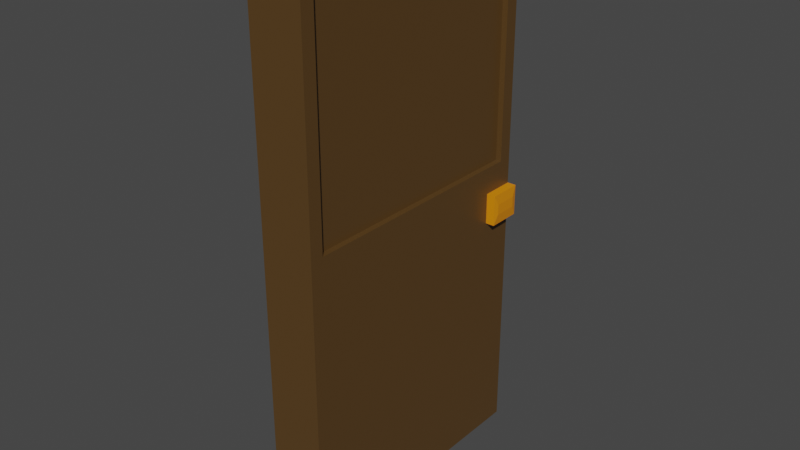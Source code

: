 # Source: Door.blend  (saved by Blender 3.1.7; exported with 4.5.12 LTS)
import bpy
from mathutils import Matrix  # noqa: F401  (used for matrix-valued properties, if any)

bpy.ops.wm.read_factory_settings(use_empty=True)
scene = bpy.context.scene
scene.name = 'Scene'

# ---- collections
col_collection = bpy.data.collections.new('Collection'); scene.collection.children.link(col_collection)

# ---- images (referenced by path relative to the original .blend; pixels are not part of the script)
import os
ASSET_DIR = os.environ.get("B2B_ASSET_DIR", "")  # directory of the original .blend (textures are referenced by path, not embedded)
HERE = os.path.dirname(os.path.abspath(__file__))  # packed textures are extracted next to this script under _unpacked/

def load_image(name, relpath, width, height, colorspace="sRGB"):
    """Load a texture the original file referenced (path relative to the .blend, or extracted next to this script)."""
    p = next((c for c in (os.path.join(HERE, relpath), os.path.join(ASSET_DIR, relpath)) if relpath and os.path.exists(c)), "")
    if p:
        img = bpy.data.images.load(p, check_existing=True)
        img.name = name
    else:  # same state as the original file: an image datablock whose file is absent (Cycles renders it pink)
        img = bpy.data.images.new(name, width, height)
        img.source = "FILE"
        img.filepath = "//" + (relpath or name)
    img.colorspace_settings.name = colorspace
    return img
img_featured_jpg = load_image('featured.jpg', 'DoorTexture.jpg', 1024, 1024, 'sRGB')

# ---- materials (node trees are filled in below, after node groups)
mat_material = bpy.data.materials.new('Material')
mat_material.alpha_threshold = 0.0
mat_material.use_transparent_shadow = False
mat_material.line_color = (0.0, 0.0, 0.0, 1.0)
mat_material_001 = bpy.data.materials.new('Material.001')
mat_material_001.use_transparent_shadow = False

# ---- material node trees
mat_material.use_nodes = True; mat_material.node_tree.nodes.clear()
_N = mat_material.node_tree.nodes; _L = mat_material.node_tree.links
n0 = _N.new('ShaderNodeOutputMaterial'); n0.name = 'Material Output'; n0.location = (331, 250)
n1 = _N.new('ShaderNodeDisplacement'); n1.name = 'Displacement'; n1.location = (245, 94)
n1.inputs[0].default_value = 164.3
n1.inputs[2].default_value = 1.0
n2 = _N.new('ShaderNodeBsdfPrincipled'); n2.name = 'Principled BSDF'; n2.location = (-37, 269)
n2.distribution = 'GGX'
n2.subsurface_method = 'RANDOM_WALK_SKIN'
n2.inputs[0].default_value = (0.09721, 0.05077, 0.01448, 1.0)
n2.inputs[2].default_value = 0.4
n2.inputs[3].default_value = 1.45
n2.inputs[27].default_value = (0.0, 0.0, 0.0, 1.0)
n2.inputs[28].default_value = 1.0
n3 = _N.new('ShaderNodeTexImage'); n3.name = 'Image Texture'; n3.location = (-523, 172)
n3.image = img_featured_jpg
_L.new(n2.outputs[0], n0.inputs[0])
_L.new(n3.outputs[0], n1.inputs[3])
_L.new(n1.outputs[0], n0.inputs[2])
n0.is_active_output = True
mat_material_001.use_nodes = True; mat_material_001.node_tree.nodes.clear()
_N = mat_material_001.node_tree.nodes; _L = mat_material_001.node_tree.links
n0 = _N.new('ShaderNodeOutputMaterial'); n0.name = 'Material Output'; n0.location = (300, 300)
n1 = _N.new('ShaderNodeBsdfPrincipled'); n1.name = 'Principled BSDF'; n1.location = (10, 300)
n1.distribution = 'GGX'
n1.subsurface_method = 'RANDOM_WALK_SKIN'
n1.inputs[0].default_value = (0.8, 0.2511, 0.001262, 1.0)
n1.inputs[3].default_value = 1.45
n1.inputs[27].default_value = (0.0, 0.0, 0.0, 1.0)
n1.inputs[28].default_value = 1.0
_L.new(n1.outputs[0], n0.inputs[0])
n0.is_active_output = True

# ---- world
world_world = bpy.data.worlds.new('World'); scene.world = world_world
world_world.use_nodes = True; world_world.node_tree.nodes.clear()
_N = world_world.node_tree.nodes; _L = world_world.node_tree.links
n0 = _N.new('ShaderNodeOutputWorld'); n0.name = 'World Output'; n0.location = (300, 300)
n1 = _N.new('ShaderNodeBackground'); n1.name = 'Background'; n1.location = (10, 300)
n1.inputs[0].default_value = (0.05088, 0.05088, 0.05088, 1.0)
_L.new(n1.outputs[0], n0.inputs[0])
n0.is_active_output = True
world_world.color = (0.05088, 0.05088, 0.05088)
world_world.use_sun_shadow = False
world_world.sun_shadow_jitter_overblur = 0.0

# ---- meshes
me_cube = bpy.data.meshes.new('Cube')
me_cube.from_pydata([(-7.308e-05, 1.909, 0.9042), (-7.308e-05, 2.008, -0.9969), (-7.308e-05, 0.1066, 0.9042), (-7.308e-05, 0.007726, -0.9969), (-2.0, 2.008, 1.003), (-2.0, 2.008, -0.9969), (-2.0, 0.007726, 1.003), (-2.0, 0.007726, -0.9969), (-2.0, 1.008, -0.9969), (-1.0, 2.008, -0.9969), (-7.308e-05, 1.909, 0.1019), (-2.0, 0.007726, 0.003062), (-7.308e-05, 0.1066, 0.1019), (-2.0, 2.008, 0.003062), (-1.0, 0.007726, 1.003), (-7.308e-05, 1.008, 0.9042), (-1.0, 0.007726, -0.9969), (-2.0, 1.008, 1.003), (-1.0, 2.008, 1.003), (-7.308e-05, 1.008, -0.9969), (-1.0, 2.008, 0.003062), (-7.308e-05, 1.008, 0.1019), (-1.0, 1.008, -0.9969), (-2.0, 1.008, 0.003062), (-1.0, 0.007726, 0.003062), (-1.0, 1.008, 1.003), (-7.308e-05, 2.008, -0.2244), (-7.308e-05, 1.508, -0.9969), (-7.308e-05, 1.508, 0.1019), (-7.308e-05, 1.008, -0.2244), (-7.308e-05, 1.508, -0.2244), (-7.308e-05, 2.008, -0.1107), (-7.308e-05, 1.758, 0.1019), (-7.308e-05, 1.758, -0.2244), (-7.308e-05, 1.508, -0.1107), (-7.308e-05, 1.758, -0.1107), (0.3298, 2.008, 0.003062), (0.3671, 1.97, -0.03419), (0.3671, 1.97, -0.0734), (0.3298, 2.008, -0.1107), (0.3298, 1.758, 0.003062), (0.3671, 1.795, -0.03419), (0.3671, 1.795, -0.0734), (0.3298, 1.758, -0.1107), (-7.308e-05, 1.008, 1.003), (-7.308e-05, 0.007726, 1.003), (-7.308e-05, 2.008, 1.003), (-7.308e-05, 2.008, 0.003062), (-7.308e-05, 0.007726, 0.003062), (-7.308e-05, 1.008, 0.003062), (-7.308e-05, 1.508, 0.003062), (-7.308e-05, 1.758, 0.003062), (-0.208, 1.008, 0.9042), (-0.208, 1.008, 0.1019), (-0.208, 0.1066, 0.9042), (-0.208, 1.909, 0.9042), (-0.208, 1.909, 0.1019), (-0.208, 0.1066, 0.1019), (-0.208, 1.508, 0.1019), (-0.208, 1.758, 0.1019)], [], [(25, 17, 6, 14), (24, 14, 6, 11), (23, 17, 4, 13), (22, 19, 3, 16), (21, 28, 58, 53), (20, 18, 46, 47), (9, 20, 47, 31, 26, 1), (5, 13, 20, 9), (13, 4, 18, 20), (19, 29, 49, 48, 3), (30, 34, 50, 49, 29), (32, 10, 56, 59), (8, 22, 16, 7), (5, 9, 22, 8), (9, 1, 27, 19, 22), (8, 23, 13, 5), (7, 11, 23, 8), (11, 6, 17, 23), (16, 24, 11, 7), (3, 48, 24, 16), (48, 45, 14, 24), (44, 25, 14, 45), (46, 18, 25, 44), (18, 4, 17, 25), (27, 30, 29, 19), (1, 26, 33, 30, 27), (35, 51, 50, 34), (33, 35, 34, 30), (26, 31, 35, 33), (35, 31, 39, 43), (47, 51, 40, 36), (38, 37, 41, 42), (51, 35, 43, 40), (37, 38, 39, 36), (36, 40, 41, 37), (38, 42, 43, 39), (40, 43, 42, 41), (31, 47, 36, 39), (2, 15, 44, 45), (0, 10, 47, 46), (12, 2, 45, 48), (15, 0, 46, 44), (21, 12, 48, 49), (28, 21, 49, 50), (32, 28, 50, 51), (10, 32, 51, 47), (53, 52, 54, 57), (56, 55, 52, 53, 58, 59), (0, 15, 52, 55), (10, 0, 55, 56), (28, 32, 59, 58), (12, 21, 53, 57), (2, 12, 57, 54), (15, 2, 54, 52)])
me_cube.polygons.foreach_set('material_index', [0, 0, 0, 0, 0, 0, 0, 0, 0, 0, 0, 0, 0, 0, 0, 0, 0, 0, 0, 0, 0, 0, 0, 0, 0, 0, 0, 0, 0, 1, 1, 1, 1, 1, 1, 1, 1, 1, 0, 0, 0, 0, 0, 0, 0, 0, 0, 0, 0, 0, 0, 0, 0, 0])
_uv = me_cube.uv_layers.new(name='UVMap')
_uv.uv.foreach_set('vector', [0.5384, 0.2886, 0.5384, 0.1829, 0.5768, 0.1829, 0.5768, 0.2886, 0.6153, 0.5, 0.6153, 0.3943, 0.6537, 0.3943, 0.6537, 0.5, 0.3847, 0.5, 0.3847, 0.3943, 0.4232, 0.3943, 0.4232, 0.5, 0.5384, 0.7114, 0.5384, 0.6057, 0.5768, 0.6057, 0.5768, 0.7114, 0.5384, 0.4896, 0.5192, 0.4896, 0.5192, 0.4896, 0.5384, 0.4896, 0.4616, 0.5, 0.4616, 0.3943, 0.5, 0.3943, 0.5, 0.5, 0.4616, 0.6057, 0.4616, 0.5, 0.5, 0.5, 0.5, 0.512, 0.5, 0.524, 0.5, 0.6057, 0.4232, 0.6057, 0.4232, 0.5, 0.4616, 0.5, 0.4616, 0.6057, 0.4232, 0.5, 0.4232, 0.3943, 0.4616, 0.3943, 0.4616, 0.5, 0.5384, 0.6057, 0.5384, 0.524, 0.5384, 0.5, 0.5768, 0.5, 0.5768, 0.6057, 0.5192, 0.524, 0.5192, 0.512, 0.5192, 0.5, 0.5384, 0.5, 0.5384, 0.524, 0.5096, 0.4896, 0.5038, 0.4896, 0.5038, 0.4896, 0.5096, 0.4896, 0.5384, 0.8171, 0.5384, 0.7114, 0.5768, 0.7114, 0.5768, 0.8171, 0.5, 0.8171, 0.5, 0.7114, 0.5384, 0.7114, 0.5384, 0.8171, 0.5, 0.7114, 0.5, 0.6057, 0.5192, 0.6057, 0.5384, 0.6057, 0.5384, 0.7114, 0.3847, 0.6057, 0.3847, 0.5, 0.4232, 0.5, 0.4232, 0.6057, 0.3463, 0.6057, 0.3463, 0.5, 0.3847, 0.5, 0.3847, 0.6057, 0.3463, 0.5, 0.3463, 0.3943, 0.3847, 0.3943, 0.3847, 0.5, 0.6153, 0.6057, 0.6153, 0.5, 0.6537, 0.5, 0.6537, 0.6057, 0.5768, 0.6057, 0.5768, 0.5, 0.6153, 0.5, 0.6153, 0.6057, 0.5768, 0.5, 0.5768, 0.3943, 0.6153, 0.3943, 0.6153, 0.5, 0.5384, 0.3943, 0.5384, 0.2886, 0.5768, 0.2886, 0.5768, 0.3943, 0.5, 0.3943, 0.5, 0.2886, 0.5384, 0.2886, 0.5384, 0.3943, 0.5, 0.2886, 0.5, 0.1829, 0.5384, 0.1829, 0.5384, 0.2886, 0.5192, 0.6057, 0.5192, 0.524, 0.5384, 0.524, 0.5384, 0.6057, 0.5, 0.6057, 0.5, 0.524, 0.5096, 0.524, 0.5192, 0.524, 0.5192, 0.6057, 0.5096, 0.512, 0.5096, 0.5, 0.5192, 0.5, 0.5192, 0.512, 0.5096, 0.524, 0.5096, 0.512, 0.5192, 0.512, 0.5192, 0.524, 0.5, 0.524, 0.5, 0.512, 0.5096, 0.512, 0.5096, 0.524, 0.5096, 0.512, 0.5, 0.512, 0.5, 0.512, 0.5096, 0.512, 0.5, 0.5, 0.5096, 0.5, 0.5096, 0.5, 0.5, 0.5, 0.5014, 0.5081, 0.5014, 0.5039, 0.5082, 0.5039, 0.5082, 0.5081, 0.5096, 0.5, 0.5096, 0.512, 0.5096, 0.512, 0.5096, 0.5, 0.5014, 0.5039, 0.5014, 0.5081, 0.5, 0.512, 0.5, 0.5, 0.5, 0.5, 0.5096, 0.5, 0.5082, 0.5039, 0.5014, 0.5039, 0.5014, 0.5081, 0.5082, 0.5081, 0.5096, 0.512, 0.5, 0.512, 0.5096, 0.5, 0.5096, 0.512, 0.5082, 0.5081, 0.5082, 0.5039, 0.5, 0.512, 0.5, 0.5, 0.5, 0.5, 0.5, 0.512, 0.573, 0.4047, 0.5384, 0.4047, 0.5384, 0.3943, 0.5768, 0.3943, 0.5038, 0.4047, 0.5038, 0.4896, 0.5, 0.5, 0.5, 0.3943, 0.573, 0.4896, 0.573, 0.4047, 0.5768, 0.3943, 0.5768, 0.5, 0.5384, 0.4047, 0.5038, 0.4047, 0.5, 0.3943, 0.5384, 0.3943, 0.5384, 0.4896, 0.573, 0.4896, 0.5768, 0.5, 0.5384, 0.5, 0.5192, 0.4896, 0.5384, 0.4896, 0.5384, 0.5, 0.5192, 0.5, 0.5096, 0.4896, 0.5192, 0.4896, 0.5192, 0.5, 0.5096, 0.5, 0.5038, 0.4896, 0.5096, 0.4896, 0.5096, 0.5, 0.5, 0.5, 0.5384, 0.4896, 0.5384, 0.4047, 0.573, 0.4047, 0.573, 0.4896, 0.5038, 0.4896, 0.5038, 0.4047, 0.5384, 0.4047, 0.5384, 0.4896, 0.5192, 0.4896, 0.5096, 0.4896, 0.5038, 0.4047, 0.5384, 0.4047, 0.5384, 0.4047, 0.5038, 0.4047, 0.5038, 0.4896, 0.5038, 0.4047, 0.5038, 0.4047, 0.5038, 0.4896, 0.5192, 0.4896, 0.5096, 0.4896, 0.5096, 0.4896, 0.5192, 0.4896, 0.573, 0.4896, 0.5384, 0.4896, 0.5384, 0.4896, 0.573, 0.4896, 0.573, 0.4047, 0.573, 0.4896, 0.573, 0.4896, 0.573, 0.4047, 0.5384, 0.4047, 0.573, 0.4047, 0.573, 0.4047, 0.5384, 0.4047])
me_cube.materials.append(mat_material)
me_cube.materials.append(mat_material_001)
me_cube.use_remesh_preserve_volume = False
me_cube.use_remesh_preserve_attributes = False
me_cube.use_mirror_vertex_groups = False
me_cube.update()

# ---- objects
ob_cube = bpy.data.objects.new('Cube', me_cube)

# ---- transforms, parenting, visibility, modifiers, constraints
ob_cube.location = (0.2, -1.008, -0.006124)
ob_cube.scale = (0.2, 1.0, 2.0)
ob_cube.lock_rotations_4d = False
ob_cube.empty_display_type = 'ARROWS'
ob_cube.lineart.crease_threshold = 0.0

# ---- collection membership
col_collection.objects.link(ob_cube)

# ---- scene / render settings (as saved in the file)
scene.frame_start = 1; scene.frame_end = 250; scene.frame_set(1)
scene.render.engine = 'BLENDER_EEVEE_NEXT'
scene.cycles.sampling_pattern = 'TABULATED_SOBOL'
scene.cycles.use_light_tree = False
scene.view_settings.view_transform = 'Filmic'
bpy.context.view_layer.update()

# ---- added for rendering (the .blend has no active camera and no usable light): camera, sun
cam_auto = bpy.data.cameras.new('AutoCamera')
cam_auto.lens = 50.0
cam_auto.sensor_width = 36.0
cam_auto.clip_end = 1000.0
ob_auto_camera = bpy.data.objects.new('AutoCamera', cam_auto)
scene.collection.objects.link(ob_auto_camera)
ob_auto_camera.location = (4.19757, -4.99302, 3.32868)
ob_auto_camera.rotation_euler = (1.09748, -7.21219e-08, 0.694738)
scene.camera = ob_auto_camera
light_auto_sun = bpy.data.lights.new('AutoSun', 'SUN')
light_auto_sun.energy = 3.0
light_auto_sun.angle = 0.0523599
ob_auto_sun = bpy.data.objects.new('AutoSun', light_auto_sun)
scene.collection.objects.link(ob_auto_sun)
ob_auto_sun.rotation_euler = (0.872665, 0.174533, 0.523599)
bpy.context.view_layer.update()
